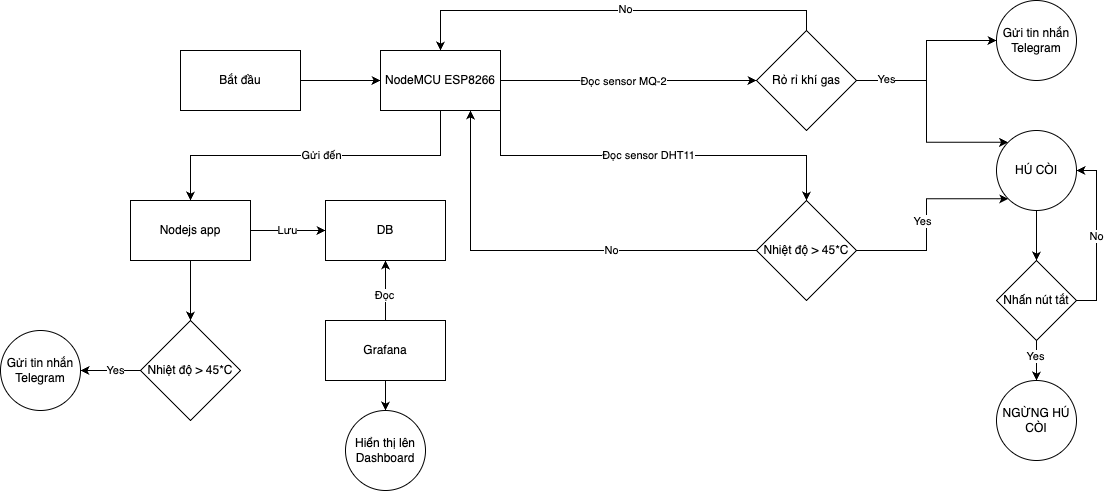

The diagram above was exported from draw.io. Its source (the exported page's mxGraphModel, read from the mxfile embedded in the PNG):
<mxGraphModel dx="2278" dy="859" grid="1" gridSize="10" guides="1" tooltips="1" connect="1" arrows="1" fold="1" page="1" pageScale="1" pageWidth="850" pageHeight="1100" math="0" shadow="0">
  <root>
    <mxCell id="0" />
    <mxCell id="1" parent="0" />
    <mxCell id="Yypw07RXygGyx9vlAP7M-3" value="" style="edgeStyle=orthogonalEdgeStyle;rounded=0;orthogonalLoop=1;jettySize=auto;html=1;" edge="1" parent="1" source="Yypw07RXygGyx9vlAP7M-1" target="Yypw07RXygGyx9vlAP7M-2">
      <mxGeometry relative="1" as="geometry" />
    </mxCell>
    <mxCell id="Yypw07RXygGyx9vlAP7M-1" value="Bắt đầu" style="rounded=0;whiteSpace=wrap;html=1;" vertex="1" parent="1">
      <mxGeometry x="30" y="70" width="120" height="60" as="geometry" />
    </mxCell>
    <mxCell id="Yypw07RXygGyx9vlAP7M-5" value="" style="edgeStyle=orthogonalEdgeStyle;rounded=0;orthogonalLoop=1;jettySize=auto;html=1;exitX=1;exitY=0.5;exitDx=0;exitDy=0;" edge="1" parent="1" source="Yypw07RXygGyx9vlAP7M-2" target="Yypw07RXygGyx9vlAP7M-4">
      <mxGeometry relative="1" as="geometry">
        <mxPoint x="496" y="100" as="sourcePoint" />
      </mxGeometry>
    </mxCell>
    <mxCell id="Yypw07RXygGyx9vlAP7M-59" value="Đọc sensor MQ-2" style="edgeLabel;html=1;align=center;verticalAlign=middle;resizable=0;points=[];" vertex="1" connectable="0" parent="Yypw07RXygGyx9vlAP7M-5">
      <mxGeometry x="-0.0469" y="-4" relative="1" as="geometry">
        <mxPoint y="-4" as="offset" />
      </mxGeometry>
    </mxCell>
    <mxCell id="Yypw07RXygGyx9vlAP7M-41" value="" style="edgeStyle=orthogonalEdgeStyle;rounded=0;orthogonalLoop=1;jettySize=auto;html=1;entryX=0.5;entryY=0;entryDx=0;entryDy=0;exitX=0.5;exitY=1;exitDx=0;exitDy=0;" edge="1" parent="1" source="Yypw07RXygGyx9vlAP7M-2" target="Yypw07RXygGyx9vlAP7M-52">
      <mxGeometry relative="1" as="geometry">
        <mxPoint x="290" y="200" as="targetPoint" />
      </mxGeometry>
    </mxCell>
    <mxCell id="Yypw07RXygGyx9vlAP7M-63" value="Gửi đến" style="edgeLabel;html=1;align=center;verticalAlign=middle;resizable=0;points=[];" vertex="1" connectable="0" parent="Yypw07RXygGyx9vlAP7M-41">
      <mxGeometry x="-0.0294" y="-1" relative="1" as="geometry">
        <mxPoint as="offset" />
      </mxGeometry>
    </mxCell>
    <mxCell id="Yypw07RXygGyx9vlAP7M-56" style="edgeStyle=orthogonalEdgeStyle;rounded=0;orthogonalLoop=1;jettySize=auto;html=1;exitX=1;exitY=1;exitDx=0;exitDy=0;" edge="1" parent="1" source="Yypw07RXygGyx9vlAP7M-2" target="Yypw07RXygGyx9vlAP7M-57">
      <mxGeometry relative="1" as="geometry">
        <mxPoint x="470" y="160" as="targetPoint" />
      </mxGeometry>
    </mxCell>
    <mxCell id="Yypw07RXygGyx9vlAP7M-58" value="Đọc sensor DHT11" style="edgeLabel;html=1;align=center;verticalAlign=middle;resizable=0;points=[];" vertex="1" connectable="0" parent="Yypw07RXygGyx9vlAP7M-56">
      <mxGeometry x="-0.0303" y="-2" relative="1" as="geometry">
        <mxPoint y="-3" as="offset" />
      </mxGeometry>
    </mxCell>
    <mxCell id="Yypw07RXygGyx9vlAP7M-2" value="NodeMCU ESP8266" style="whiteSpace=wrap;html=1;rounded=0;" vertex="1" parent="1">
      <mxGeometry x="230" y="70" width="120" height="60" as="geometry" />
    </mxCell>
    <mxCell id="Yypw07RXygGyx9vlAP7M-6" style="edgeStyle=orthogonalEdgeStyle;rounded=0;orthogonalLoop=1;jettySize=auto;html=1;entryX=0.5;entryY=0;entryDx=0;entryDy=0;exitX=0.5;exitY=0;exitDx=0;exitDy=0;" edge="1" parent="1" source="Yypw07RXygGyx9vlAP7M-4" target="Yypw07RXygGyx9vlAP7M-2">
      <mxGeometry relative="1" as="geometry" />
    </mxCell>
    <mxCell id="Yypw07RXygGyx9vlAP7M-7" value="No" style="edgeLabel;html=1;align=center;verticalAlign=middle;resizable=0;points=[];" vertex="1" connectable="0" parent="Yypw07RXygGyx9vlAP7M-6">
      <mxGeometry x="-0.05" y="-3" relative="1" as="geometry">
        <mxPoint y="1" as="offset" />
      </mxGeometry>
    </mxCell>
    <mxCell id="Yypw07RXygGyx9vlAP7M-11" value="" style="edgeStyle=orthogonalEdgeStyle;rounded=0;orthogonalLoop=1;jettySize=auto;html=1;entryX=0;entryY=0;entryDx=0;entryDy=0;" edge="1" parent="1" source="Yypw07RXygGyx9vlAP7M-4" target="Yypw07RXygGyx9vlAP7M-18">
      <mxGeometry relative="1" as="geometry">
        <mxPoint x="826" y="150" as="targetPoint" />
      </mxGeometry>
    </mxCell>
    <mxCell id="Yypw07RXygGyx9vlAP7M-13" style="edgeStyle=orthogonalEdgeStyle;rounded=0;orthogonalLoop=1;jettySize=auto;html=1;entryX=0;entryY=0.5;entryDx=0;entryDy=0;" edge="1" parent="1" source="Yypw07RXygGyx9vlAP7M-4" target="Yypw07RXygGyx9vlAP7M-19">
      <mxGeometry relative="1" as="geometry">
        <mxPoint x="826" y="70" as="targetPoint" />
      </mxGeometry>
    </mxCell>
    <mxCell id="Yypw07RXygGyx9vlAP7M-14" value="Yes" style="edgeLabel;html=1;align=center;verticalAlign=middle;resizable=0;points=[];" vertex="1" connectable="0" parent="Yypw07RXygGyx9vlAP7M-13">
      <mxGeometry x="-0.7818" y="3" relative="1" as="geometry">
        <mxPoint x="9" y="1" as="offset" />
      </mxGeometry>
    </mxCell>
    <mxCell id="Yypw07RXygGyx9vlAP7M-4" value="Rỏ rỉ khí gas" style="rhombus;whiteSpace=wrap;html=1;rounded=0;" vertex="1" parent="1">
      <mxGeometry x="606" y="50" width="100" height="100" as="geometry" />
    </mxCell>
    <mxCell id="Yypw07RXygGyx9vlAP7M-17" style="edgeStyle=orthogonalEdgeStyle;rounded=0;orthogonalLoop=1;jettySize=auto;html=1;exitX=0.5;exitY=1;exitDx=0;exitDy=0;entryX=0.5;entryY=0;entryDx=0;entryDy=0;" edge="1" parent="1" source="Yypw07RXygGyx9vlAP7M-18" target="Yypw07RXygGyx9vlAP7M-15">
      <mxGeometry relative="1" as="geometry">
        <mxPoint x="946" y="190" as="sourcePoint" />
      </mxGeometry>
    </mxCell>
    <mxCell id="Yypw07RXygGyx9vlAP7M-20" style="edgeStyle=orthogonalEdgeStyle;rounded=0;orthogonalLoop=1;jettySize=auto;html=1;entryX=1;entryY=0.5;entryDx=0;entryDy=0;exitX=1;exitY=0.5;exitDx=0;exitDy=0;" edge="1" parent="1" source="Yypw07RXygGyx9vlAP7M-15" target="Yypw07RXygGyx9vlAP7M-18">
      <mxGeometry relative="1" as="geometry" />
    </mxCell>
    <mxCell id="Yypw07RXygGyx9vlAP7M-21" value="No" style="edgeLabel;html=1;align=center;verticalAlign=middle;resizable=0;points=[];" vertex="1" connectable="0" parent="Yypw07RXygGyx9vlAP7M-20">
      <mxGeometry y="1" relative="1" as="geometry">
        <mxPoint as="offset" />
      </mxGeometry>
    </mxCell>
    <mxCell id="Yypw07RXygGyx9vlAP7M-23" value="" style="edgeStyle=orthogonalEdgeStyle;rounded=0;orthogonalLoop=1;jettySize=auto;html=1;" edge="1" parent="1" source="Yypw07RXygGyx9vlAP7M-15" target="Yypw07RXygGyx9vlAP7M-22">
      <mxGeometry relative="1" as="geometry" />
    </mxCell>
    <mxCell id="Yypw07RXygGyx9vlAP7M-65" value="Yes" style="edgeLabel;html=1;align=center;verticalAlign=middle;resizable=0;points=[];" vertex="1" connectable="0" parent="Yypw07RXygGyx9vlAP7M-23">
      <mxGeometry x="-0.25" y="-2" relative="1" as="geometry">
        <mxPoint as="offset" />
      </mxGeometry>
    </mxCell>
    <mxCell id="Yypw07RXygGyx9vlAP7M-15" value="Nhấn nút tắt" style="rhombus;whiteSpace=wrap;html=1;rounded=0;" vertex="1" parent="1">
      <mxGeometry x="846" y="280" width="80" height="80" as="geometry" />
    </mxCell>
    <mxCell id="Yypw07RXygGyx9vlAP7M-18" value="HÚ CÒI" style="ellipse;whiteSpace=wrap;html=1;aspect=fixed;" vertex="1" parent="1">
      <mxGeometry x="846" y="150" width="80" height="80" as="geometry" />
    </mxCell>
    <mxCell id="Yypw07RXygGyx9vlAP7M-19" value="Gửi tin nhắn Telegram" style="ellipse;whiteSpace=wrap;html=1;aspect=fixed;" vertex="1" parent="1">
      <mxGeometry x="846" y="20" width="80" height="80" as="geometry" />
    </mxCell>
    <mxCell id="Yypw07RXygGyx9vlAP7M-22" value="NGỪNG HÚ CÒI" style="ellipse;whiteSpace=wrap;html=1;rounded=0;" vertex="1" parent="1">
      <mxGeometry x="846" y="400" width="80" height="80" as="geometry" />
    </mxCell>
    <mxCell id="Yypw07RXygGyx9vlAP7M-35" style="edgeStyle=orthogonalEdgeStyle;rounded=0;orthogonalLoop=1;jettySize=auto;html=1;entryX=1;entryY=0.5;entryDx=0;entryDy=0;" edge="1" parent="1" source="Yypw07RXygGyx9vlAP7M-24" target="Yypw07RXygGyx9vlAP7M-33">
      <mxGeometry relative="1" as="geometry" />
    </mxCell>
    <mxCell id="Yypw07RXygGyx9vlAP7M-38" value="Yes" style="edgeLabel;html=1;align=center;verticalAlign=middle;resizable=0;points=[];" vertex="1" connectable="0" parent="Yypw07RXygGyx9vlAP7M-35">
      <mxGeometry x="-0.3" relative="1" as="geometry">
        <mxPoint x="-5" y="-1" as="offset" />
      </mxGeometry>
    </mxCell>
    <mxCell id="Yypw07RXygGyx9vlAP7M-24" value="Nhiệt độ &amp;gt; 45*C" style="rhombus;whiteSpace=wrap;html=1;rounded=0;" vertex="1" parent="1">
      <mxGeometry x="-10" y="340" width="100" height="100" as="geometry" />
    </mxCell>
    <mxCell id="Yypw07RXygGyx9vlAP7M-33" value="Gửi tin nhắn Telegram" style="ellipse;whiteSpace=wrap;html=1;aspect=fixed;" vertex="1" parent="1">
      <mxGeometry x="-150" y="350" width="80" height="80" as="geometry" />
    </mxCell>
    <mxCell id="Yypw07RXygGyx9vlAP7M-42" style="edgeStyle=orthogonalEdgeStyle;rounded=0;orthogonalLoop=1;jettySize=auto;html=1;exitX=0.5;exitY=1;exitDx=0;exitDy=0;entryX=0.5;entryY=0;entryDx=0;entryDy=0;" edge="1" parent="1" source="Yypw07RXygGyx9vlAP7M-52" target="Yypw07RXygGyx9vlAP7M-24">
      <mxGeometry relative="1" as="geometry">
        <mxPoint x="40" y="290" as="sourcePoint" />
      </mxGeometry>
    </mxCell>
    <mxCell id="Yypw07RXygGyx9vlAP7M-44" value="" style="edgeStyle=orthogonalEdgeStyle;rounded=0;orthogonalLoop=1;jettySize=auto;html=1;exitX=1;exitY=0.5;exitDx=0;exitDy=0;" edge="1" parent="1" source="Yypw07RXygGyx9vlAP7M-52" target="Yypw07RXygGyx9vlAP7M-43">
      <mxGeometry relative="1" as="geometry">
        <mxPoint x="70" y="270" as="sourcePoint" />
      </mxGeometry>
    </mxCell>
    <mxCell id="Yypw07RXygGyx9vlAP7M-47" value="Lưu" style="edgeLabel;html=1;align=center;verticalAlign=middle;resizable=0;points=[];" vertex="1" connectable="0" parent="Yypw07RXygGyx9vlAP7M-44">
      <mxGeometry x="-0.0526" y="3" relative="1" as="geometry">
        <mxPoint y="2" as="offset" />
      </mxGeometry>
    </mxCell>
    <mxCell id="Yypw07RXygGyx9vlAP7M-43" value="DB" style="whiteSpace=wrap;html=1;rounded=0;" vertex="1" parent="1">
      <mxGeometry x="175" y="220" width="120" height="60" as="geometry" />
    </mxCell>
    <mxCell id="Yypw07RXygGyx9vlAP7M-46" style="edgeStyle=orthogonalEdgeStyle;rounded=0;orthogonalLoop=1;jettySize=auto;html=1;exitX=0.5;exitY=0;exitDx=0;exitDy=0;entryX=0.5;entryY=1;entryDx=0;entryDy=0;" edge="1" parent="1" source="Yypw07RXygGyx9vlAP7M-45" target="Yypw07RXygGyx9vlAP7M-43">
      <mxGeometry relative="1" as="geometry" />
    </mxCell>
    <mxCell id="Yypw07RXygGyx9vlAP7M-50" value="Đọc" style="edgeLabel;html=1;align=center;verticalAlign=middle;resizable=0;points=[];" vertex="1" connectable="0" parent="Yypw07RXygGyx9vlAP7M-46">
      <mxGeometry x="-0.0919" y="-3" relative="1" as="geometry">
        <mxPoint x="-5" y="1" as="offset" />
      </mxGeometry>
    </mxCell>
    <mxCell id="Yypw07RXygGyx9vlAP7M-55" value="" style="edgeStyle=orthogonalEdgeStyle;rounded=0;orthogonalLoop=1;jettySize=auto;html=1;" edge="1" parent="1" source="Yypw07RXygGyx9vlAP7M-45" target="Yypw07RXygGyx9vlAP7M-54">
      <mxGeometry relative="1" as="geometry" />
    </mxCell>
    <mxCell id="Yypw07RXygGyx9vlAP7M-45" value="Grafana" style="rounded=0;whiteSpace=wrap;html=1;" vertex="1" parent="1">
      <mxGeometry x="175" y="340" width="120" height="60" as="geometry" />
    </mxCell>
    <mxCell id="Yypw07RXygGyx9vlAP7M-52" value="Nodejs app" style="rounded=0;whiteSpace=wrap;html=1;" vertex="1" parent="1">
      <mxGeometry x="-20" y="220" width="120" height="60" as="geometry" />
    </mxCell>
    <mxCell id="Yypw07RXygGyx9vlAP7M-54" value="Hiển thị lên Dashboard" style="ellipse;whiteSpace=wrap;html=1;rounded=0;" vertex="1" parent="1">
      <mxGeometry x="195" y="430" width="80" height="80" as="geometry" />
    </mxCell>
    <mxCell id="Yypw07RXygGyx9vlAP7M-60" style="edgeStyle=orthogonalEdgeStyle;rounded=0;orthogonalLoop=1;jettySize=auto;html=1;entryX=0;entryY=1;entryDx=0;entryDy=0;" edge="1" parent="1" source="Yypw07RXygGyx9vlAP7M-57" target="Yypw07RXygGyx9vlAP7M-18">
      <mxGeometry relative="1" as="geometry" />
    </mxCell>
    <mxCell id="Yypw07RXygGyx9vlAP7M-61" value="Yes" style="edgeLabel;html=1;align=center;verticalAlign=middle;resizable=0;points=[];" vertex="1" connectable="0" parent="Yypw07RXygGyx9vlAP7M-60">
      <mxGeometry x="-0.6364" y="2" relative="1" as="geometry">
        <mxPoint x="28" y="-28" as="offset" />
      </mxGeometry>
    </mxCell>
    <mxCell id="Yypw07RXygGyx9vlAP7M-62" style="edgeStyle=orthogonalEdgeStyle;rounded=0;orthogonalLoop=1;jettySize=auto;html=1;entryX=0.75;entryY=1;entryDx=0;entryDy=0;" edge="1" parent="1" source="Yypw07RXygGyx9vlAP7M-57" target="Yypw07RXygGyx9vlAP7M-2">
      <mxGeometry relative="1" as="geometry" />
    </mxCell>
    <mxCell id="Yypw07RXygGyx9vlAP7M-64" value="No" style="edgeLabel;html=1;align=center;verticalAlign=middle;resizable=0;points=[];" vertex="1" connectable="0" parent="Yypw07RXygGyx9vlAP7M-62">
      <mxGeometry x="-0.3146" y="-2" relative="1" as="geometry">
        <mxPoint y="1" as="offset" />
      </mxGeometry>
    </mxCell>
    <mxCell id="Yypw07RXygGyx9vlAP7M-57" value="Nhiệt độ &amp;gt; 45*C" style="rhombus;whiteSpace=wrap;html=1;" vertex="1" parent="1">
      <mxGeometry x="606" y="220" width="100" height="100" as="geometry" />
    </mxCell>
  </root>
</mxGraphModel>